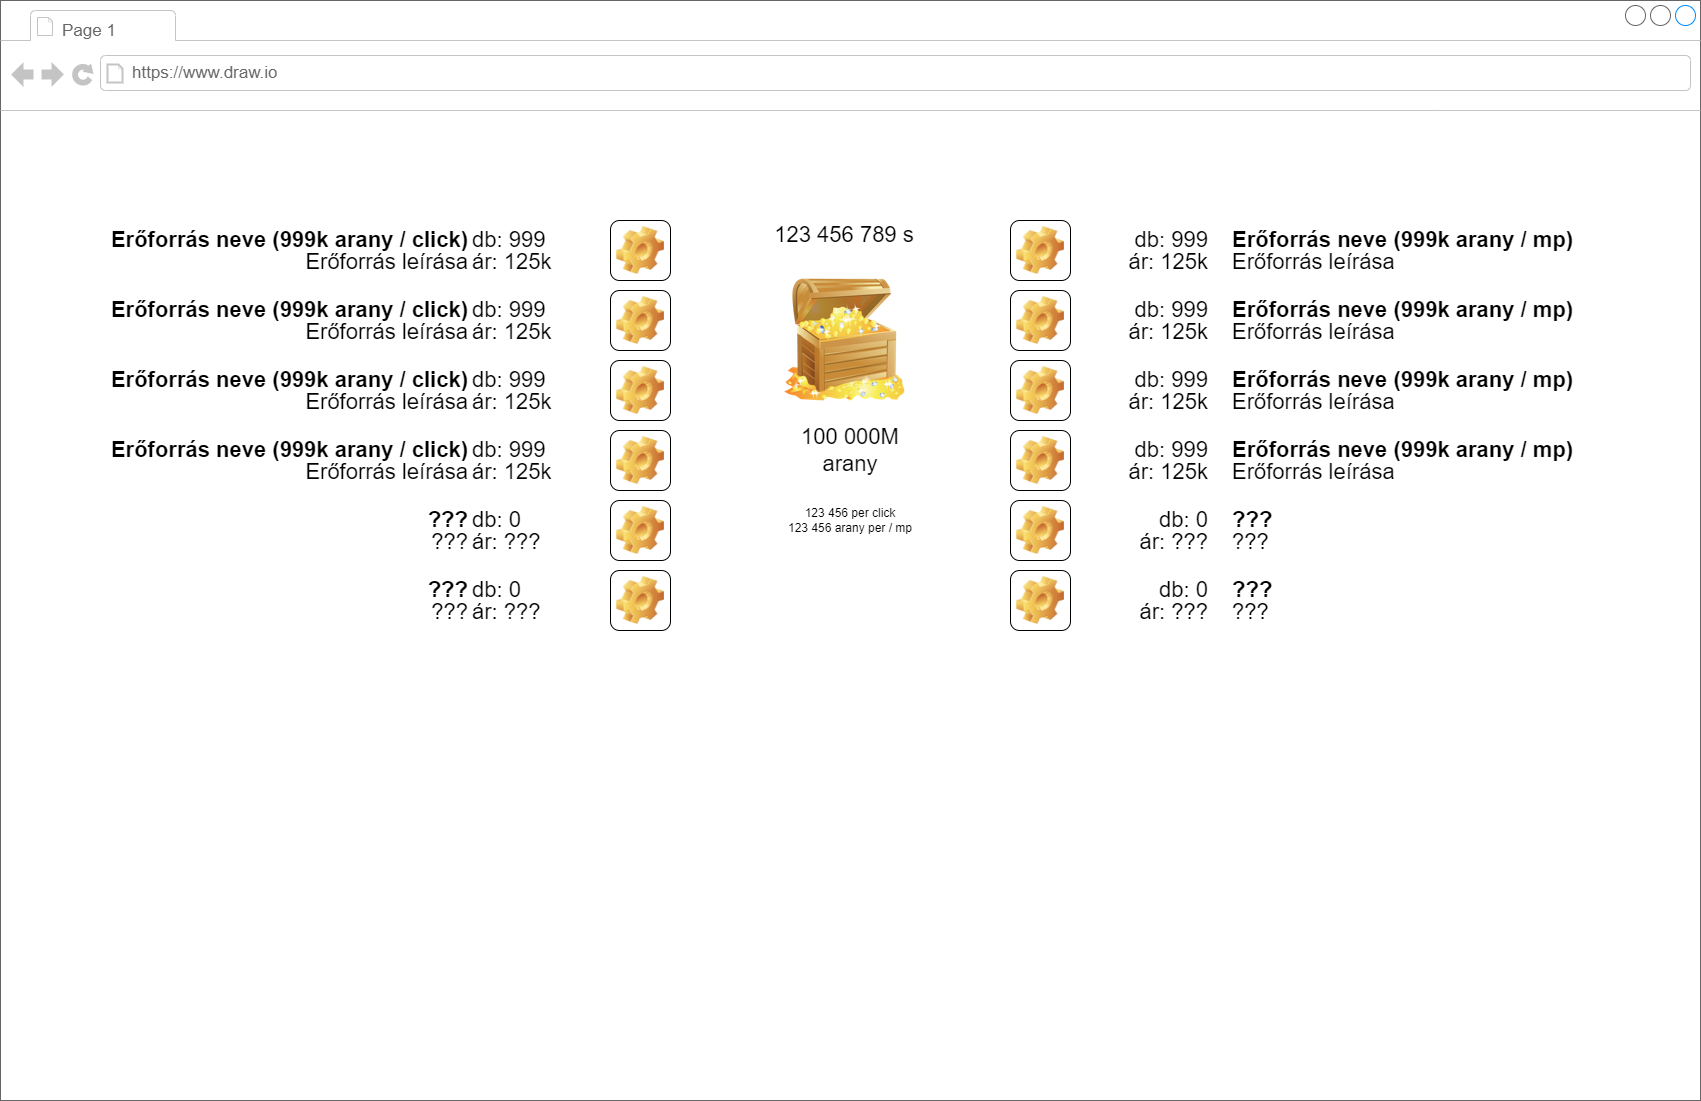

The diagram above was exported from draw.io. Its source (the exported page's mxGraphModel, read from the mxfile embedded in the PNG):
<mxGraphModel dx="2735" dy="1945" grid="1" gridSize="10" guides="1" tooltips="1" connect="1" arrows="1" fold="1" page="1" pageScale="1" pageWidth="850" pageHeight="1100" background="none" math="0" shadow="0">
  <root>
    <mxCell id="0" />
    <mxCell id="1" parent="0" />
    <mxCell id="fl6sXn16Q4NKtZM_1bAl-16" value="" style="strokeWidth=1;shadow=0;dashed=0;align=center;html=1;shape=mxgraph.mockup.containers.browserWindow;rSize=0;strokeColor=#666666;strokeColor2=#008cff;strokeColor3=#c4c4c4;mainText=,;recursiveResize=0;movable=1;resizable=1;rotatable=1;deletable=1;editable=1;locked=0;connectable=1;" parent="1" vertex="1">
      <mxGeometry x="910" y="550" width="1700" height="1100" as="geometry" />
    </mxCell>
    <mxCell id="fl6sXn16Q4NKtZM_1bAl-17" value="Page 1" style="strokeWidth=1;shadow=0;dashed=0;align=center;html=1;shape=mxgraph.mockup.containers.anchor;fontSize=17;fontColor=#666666;align=left;whiteSpace=wrap;" parent="fl6sXn16Q4NKtZM_1bAl-16" vertex="1">
      <mxGeometry x="60" y="18" width="110" height="26" as="geometry" />
    </mxCell>
    <mxCell id="fl6sXn16Q4NKtZM_1bAl-18" value="https://www.draw.io" style="strokeWidth=1;shadow=0;dashed=0;align=center;html=1;shape=mxgraph.mockup.containers.anchor;rSize=0;fontSize=17;fontColor=#666666;align=left;" parent="fl6sXn16Q4NKtZM_1bAl-16" vertex="1">
      <mxGeometry x="130" y="60" width="250" height="26" as="geometry" />
    </mxCell>
    <mxCell id="fl6sXn16Q4NKtZM_1bAl-19" value="" style="shape=image;html=1;verticalAlign=top;verticalLabelPosition=bottom;labelBackgroundColor=#ffffff;imageAspect=0;aspect=fixed;image=https://cdn0.iconfinder.com/data/icons/ie_Bright/128/gold.png" parent="fl6sXn16Q4NKtZM_1bAl-16" vertex="1">
      <mxGeometry x="780" y="276" width="128" height="128" as="geometry" />
    </mxCell>
    <mxCell id="fl6sXn16Q4NKtZM_1bAl-20" value="&lt;font style=&quot;font-size: 22px;&quot;&gt;100 000M&lt;br style=&quot;&quot;&gt;arany&lt;/font&gt;" style="text;strokeColor=none;align=center;fillColor=none;html=1;verticalAlign=middle;whiteSpace=wrap;rounded=0;fontSize=13;" parent="fl6sXn16Q4NKtZM_1bAl-16" vertex="1">
      <mxGeometry x="770" y="420" width="160" height="60" as="geometry" />
    </mxCell>
    <mxCell id="fl6sXn16Q4NKtZM_1bAl-21" value="123 456 789 s" style="text;strokeColor=none;align=center;fillColor=none;html=1;verticalAlign=middle;whiteSpace=wrap;rounded=0;fontSize=22;" parent="fl6sXn16Q4NKtZM_1bAl-16" vertex="1">
      <mxGeometry x="764" y="220" width="160" height="30" as="geometry" />
    </mxCell>
    <mxCell id="fl6sXn16Q4NKtZM_1bAl-23" value="Icon" style="icon;html=1;image=img/clipart/Gear_128x128.png;noLabel=1;collapsible=0;part=0;" parent="fl6sXn16Q4NKtZM_1bAl-16" vertex="1">
      <mxGeometry x="1010" y="220" width="60" height="60" as="geometry" />
    </mxCell>
    <mxCell id="fl6sXn16Q4NKtZM_1bAl-25" value="&lt;p style=&quot;line-height: 100%;&quot;&gt;db: 999&lt;br&gt;ár: 125k&lt;/p&gt;" style="text;strokeColor=none;align=right;fillColor=none;html=1;verticalAlign=middle;whiteSpace=wrap;rounded=0;fontSize=22;" parent="fl6sXn16Q4NKtZM_1bAl-16" vertex="1">
      <mxGeometry x="1090" y="220" width="120" height="60" as="geometry" />
    </mxCell>
    <mxCell id="fl6sXn16Q4NKtZM_1bAl-26" value="&lt;p style=&quot;line-height: 100%; font-size: 22px;&quot;&gt;&lt;b style=&quot;font-size: 22px;&quot;&gt;Erőforrás neve (999k arany / mp)&lt;/b&gt;&lt;br style=&quot;font-size: 22px;&quot;&gt;Erőforrás leírása&lt;/p&gt;" style="text;strokeColor=none;align=left;fillColor=none;html=1;verticalAlign=middle;whiteSpace=wrap;rounded=0;fontSize=22;" parent="fl6sXn16Q4NKtZM_1bAl-16" vertex="1">
      <mxGeometry x="1230" y="220" width="420" height="60" as="geometry" />
    </mxCell>
    <mxCell id="fl6sXn16Q4NKtZM_1bAl-36" value="Icon" style="icon;html=1;image=img/clipart/Gear_128x128.png;noLabel=1;collapsible=0;part=0;" parent="fl6sXn16Q4NKtZM_1bAl-16" vertex="1">
      <mxGeometry x="1010" y="290" width="60" height="60" as="geometry" />
    </mxCell>
    <mxCell id="fl6sXn16Q4NKtZM_1bAl-37" value="&lt;p style=&quot;line-height: 100%;&quot;&gt;db: 999&lt;br&gt;ár: 125k&lt;/p&gt;" style="text;strokeColor=none;align=right;fillColor=none;html=1;verticalAlign=middle;whiteSpace=wrap;rounded=0;fontSize=22;" parent="fl6sXn16Q4NKtZM_1bAl-16" vertex="1">
      <mxGeometry x="1090" y="290" width="120" height="60" as="geometry" />
    </mxCell>
    <mxCell id="fl6sXn16Q4NKtZM_1bAl-38" value="&lt;p style=&quot;line-height: 100%; font-size: 22px;&quot;&gt;&lt;b style=&quot;font-size: 22px;&quot;&gt;Erőforrás neve (999k arany / mp)&lt;/b&gt;&lt;br style=&quot;font-size: 22px;&quot;&gt;Erőforrás leírása&lt;/p&gt;" style="text;strokeColor=none;align=left;fillColor=none;html=1;verticalAlign=middle;whiteSpace=wrap;rounded=0;fontSize=22;" parent="fl6sXn16Q4NKtZM_1bAl-16" vertex="1">
      <mxGeometry x="1230" y="290" width="420" height="60" as="geometry" />
    </mxCell>
    <mxCell id="fl6sXn16Q4NKtZM_1bAl-39" value="Icon" style="icon;html=1;image=img/clipart/Gear_128x128.png;noLabel=1;collapsible=0;part=0;" parent="fl6sXn16Q4NKtZM_1bAl-16" vertex="1">
      <mxGeometry x="1010" y="360" width="60" height="60" as="geometry" />
    </mxCell>
    <mxCell id="fl6sXn16Q4NKtZM_1bAl-40" value="&lt;p style=&quot;line-height: 100%;&quot;&gt;db: 999&lt;br&gt;ár: 125k&lt;/p&gt;" style="text;strokeColor=none;align=right;fillColor=none;html=1;verticalAlign=middle;whiteSpace=wrap;rounded=0;fontSize=22;" parent="fl6sXn16Q4NKtZM_1bAl-16" vertex="1">
      <mxGeometry x="1090" y="360" width="120" height="60" as="geometry" />
    </mxCell>
    <mxCell id="fl6sXn16Q4NKtZM_1bAl-41" value="&lt;p style=&quot;line-height: 100%; font-size: 22px;&quot;&gt;&lt;b style=&quot;font-size: 22px;&quot;&gt;Erőforrás neve (999k arany / mp)&lt;/b&gt;&lt;br style=&quot;font-size: 22px;&quot;&gt;Erőforrás leírása&lt;/p&gt;" style="text;strokeColor=none;align=left;fillColor=none;html=1;verticalAlign=middle;whiteSpace=wrap;rounded=0;fontSize=22;" parent="fl6sXn16Q4NKtZM_1bAl-16" vertex="1">
      <mxGeometry x="1230" y="360" width="420" height="60" as="geometry" />
    </mxCell>
    <mxCell id="fl6sXn16Q4NKtZM_1bAl-42" value="Icon" style="icon;html=1;image=img/clipart/Gear_128x128.png;noLabel=1;collapsible=0;part=0;" parent="fl6sXn16Q4NKtZM_1bAl-16" vertex="1">
      <mxGeometry x="1010" y="430" width="60" height="60" as="geometry" />
    </mxCell>
    <mxCell id="fl6sXn16Q4NKtZM_1bAl-43" value="&lt;p style=&quot;line-height: 100%;&quot;&gt;db: 999&lt;br&gt;ár: 125k&lt;/p&gt;" style="text;strokeColor=none;align=right;fillColor=none;html=1;verticalAlign=middle;whiteSpace=wrap;rounded=0;fontSize=22;" parent="fl6sXn16Q4NKtZM_1bAl-16" vertex="1">
      <mxGeometry x="1090" y="430" width="120" height="60" as="geometry" />
    </mxCell>
    <mxCell id="fl6sXn16Q4NKtZM_1bAl-44" value="&lt;p style=&quot;line-height: 100%; font-size: 22px;&quot;&gt;&lt;b style=&quot;font-size: 22px;&quot;&gt;Erőforrás neve (999k arany / mp)&lt;/b&gt;&lt;br style=&quot;font-size: 22px;&quot;&gt;Erőforrás leírása&lt;/p&gt;" style="text;strokeColor=none;align=left;fillColor=none;html=1;verticalAlign=middle;whiteSpace=wrap;rounded=0;fontSize=22;" parent="fl6sXn16Q4NKtZM_1bAl-16" vertex="1">
      <mxGeometry x="1230" y="430" width="420" height="60" as="geometry" />
    </mxCell>
    <mxCell id="fl6sXn16Q4NKtZM_1bAl-45" value="Icon" style="icon;html=1;image=img/clipart/Gear_128x128.png;noLabel=1;collapsible=0;part=0;" parent="fl6sXn16Q4NKtZM_1bAl-16" vertex="1">
      <mxGeometry x="1010" y="500" width="60" height="60" as="geometry" />
    </mxCell>
    <mxCell id="fl6sXn16Q4NKtZM_1bAl-46" value="&lt;p style=&quot;line-height: 100%;&quot;&gt;db: 0&lt;br&gt;ár: ???&lt;/p&gt;" style="text;strokeColor=none;align=right;fillColor=none;html=1;verticalAlign=middle;whiteSpace=wrap;rounded=0;fontSize=22;" parent="fl6sXn16Q4NKtZM_1bAl-16" vertex="1">
      <mxGeometry x="1090" y="500" width="120" height="60" as="geometry" />
    </mxCell>
    <mxCell id="fl6sXn16Q4NKtZM_1bAl-47" value="&lt;p style=&quot;line-height: 100%; font-size: 22px;&quot;&gt;&lt;b style=&quot;font-size: 22px;&quot;&gt;???&lt;/b&gt;&lt;br style=&quot;font-size: 22px;&quot;&gt;???&lt;/p&gt;" style="text;strokeColor=none;align=left;fillColor=none;html=1;verticalAlign=middle;whiteSpace=wrap;rounded=0;fontSize=22;" parent="fl6sXn16Q4NKtZM_1bAl-16" vertex="1">
      <mxGeometry x="1230" y="500" width="420" height="60" as="geometry" />
    </mxCell>
    <mxCell id="fl6sXn16Q4NKtZM_1bAl-48" value="Icon" style="icon;html=1;image=img/clipart/Gear_128x128.png;noLabel=1;collapsible=0;part=0;" parent="fl6sXn16Q4NKtZM_1bAl-16" vertex="1">
      <mxGeometry x="1010" y="570" width="60" height="60" as="geometry" />
    </mxCell>
    <mxCell id="fl6sXn16Q4NKtZM_1bAl-51" value="&lt;p style=&quot;line-height: 100%;&quot;&gt;db: 0&lt;br&gt;ár: ???&lt;/p&gt;" style="text;strokeColor=none;align=right;fillColor=none;html=1;verticalAlign=middle;whiteSpace=wrap;rounded=0;fontSize=22;" parent="fl6sXn16Q4NKtZM_1bAl-16" vertex="1">
      <mxGeometry x="1090" y="570" width="120" height="60" as="geometry" />
    </mxCell>
    <mxCell id="fl6sXn16Q4NKtZM_1bAl-52" value="&lt;p style=&quot;line-height: 100%; font-size: 22px;&quot;&gt;&lt;b style=&quot;font-size: 22px;&quot;&gt;???&lt;/b&gt;&lt;br style=&quot;font-size: 22px;&quot;&gt;???&lt;/p&gt;" style="text;strokeColor=none;align=left;fillColor=none;html=1;verticalAlign=middle;whiteSpace=wrap;rounded=0;fontSize=22;" parent="fl6sXn16Q4NKtZM_1bAl-16" vertex="1">
      <mxGeometry x="1230" y="570" width="420" height="60" as="geometry" />
    </mxCell>
    <mxCell id="fl6sXn16Q4NKtZM_1bAl-53" value="Icon" style="icon;html=1;image=img/clipart/Gear_128x128.png;noLabel=1;collapsible=0;part=0;" parent="fl6sXn16Q4NKtZM_1bAl-16" vertex="1">
      <mxGeometry x="610" y="220" width="60" height="60" as="geometry" />
    </mxCell>
    <mxCell id="fl6sXn16Q4NKtZM_1bAl-54" value="Icon" style="icon;html=1;image=img/clipart/Gear_128x128.png;noLabel=1;collapsible=0;part=0;" parent="fl6sXn16Q4NKtZM_1bAl-16" vertex="1">
      <mxGeometry x="610" y="290" width="60" height="60" as="geometry" />
    </mxCell>
    <mxCell id="fl6sXn16Q4NKtZM_1bAl-55" value="Icon" style="icon;html=1;image=img/clipart/Gear_128x128.png;noLabel=1;collapsible=0;part=0;" parent="fl6sXn16Q4NKtZM_1bAl-16" vertex="1">
      <mxGeometry x="610" y="360" width="60" height="60" as="geometry" />
    </mxCell>
    <mxCell id="fl6sXn16Q4NKtZM_1bAl-56" value="Icon" style="icon;html=1;image=img/clipart/Gear_128x128.png;noLabel=1;collapsible=0;part=0;" parent="fl6sXn16Q4NKtZM_1bAl-16" vertex="1">
      <mxGeometry x="610" y="430" width="60" height="60" as="geometry" />
    </mxCell>
    <mxCell id="fl6sXn16Q4NKtZM_1bAl-57" value="Icon" style="icon;html=1;image=img/clipart/Gear_128x128.png;noLabel=1;collapsible=0;part=0;" parent="fl6sXn16Q4NKtZM_1bAl-16" vertex="1">
      <mxGeometry x="610" y="500" width="60" height="60" as="geometry" />
    </mxCell>
    <mxCell id="fl6sXn16Q4NKtZM_1bAl-58" value="Icon" style="icon;html=1;image=img/clipart/Gear_128x128.png;noLabel=1;collapsible=0;part=0;" parent="fl6sXn16Q4NKtZM_1bAl-16" vertex="1">
      <mxGeometry x="610" y="570" width="60" height="60" as="geometry" />
    </mxCell>
    <mxCell id="fl6sXn16Q4NKtZM_1bAl-71" value="&lt;p style=&quot;line-height: 100%;&quot;&gt;db: 999&lt;br&gt;ár: 125k&lt;/p&gt;" style="text;strokeColor=none;align=left;fillColor=none;html=1;verticalAlign=middle;whiteSpace=wrap;rounded=0;fontSize=22;" parent="fl6sXn16Q4NKtZM_1bAl-16" vertex="1">
      <mxGeometry x="470" y="220" width="120" height="60" as="geometry" />
    </mxCell>
    <mxCell id="fl6sXn16Q4NKtZM_1bAl-72" value="&lt;p style=&quot;line-height: 100%;&quot;&gt;db: 999&lt;br&gt;ár: 125k&lt;/p&gt;" style="text;strokeColor=none;align=left;fillColor=none;html=1;verticalAlign=middle;whiteSpace=wrap;rounded=0;fontSize=22;" parent="fl6sXn16Q4NKtZM_1bAl-16" vertex="1">
      <mxGeometry x="470" y="290" width="120" height="60" as="geometry" />
    </mxCell>
    <mxCell id="fl6sXn16Q4NKtZM_1bAl-73" value="&lt;p style=&quot;line-height: 100%;&quot;&gt;db: 999&lt;br&gt;ár: 125k&lt;/p&gt;" style="text;strokeColor=none;align=left;fillColor=none;html=1;verticalAlign=middle;whiteSpace=wrap;rounded=0;fontSize=22;" parent="fl6sXn16Q4NKtZM_1bAl-16" vertex="1">
      <mxGeometry x="470" y="360" width="120" height="60" as="geometry" />
    </mxCell>
    <mxCell id="fl6sXn16Q4NKtZM_1bAl-74" value="&lt;p style=&quot;line-height: 100%;&quot;&gt;db: 999&lt;br&gt;ár: 125k&lt;/p&gt;" style="text;strokeColor=none;align=left;fillColor=none;html=1;verticalAlign=middle;whiteSpace=wrap;rounded=0;fontSize=22;" parent="fl6sXn16Q4NKtZM_1bAl-16" vertex="1">
      <mxGeometry x="470" y="430" width="120" height="60" as="geometry" />
    </mxCell>
    <mxCell id="fl6sXn16Q4NKtZM_1bAl-75" value="&lt;p style=&quot;line-height: 100%;&quot;&gt;db: 0&lt;br&gt;ár: ???&lt;/p&gt;" style="text;strokeColor=none;align=left;fillColor=none;html=1;verticalAlign=middle;whiteSpace=wrap;rounded=0;fontSize=22;" parent="fl6sXn16Q4NKtZM_1bAl-16" vertex="1">
      <mxGeometry x="470" y="500" width="120" height="60" as="geometry" />
    </mxCell>
    <mxCell id="fl6sXn16Q4NKtZM_1bAl-76" value="&lt;p style=&quot;line-height: 100%;&quot;&gt;db: 0&lt;br&gt;ár: ???&lt;/p&gt;" style="text;strokeColor=none;align=left;fillColor=none;html=1;verticalAlign=middle;whiteSpace=wrap;rounded=0;fontSize=22;" parent="fl6sXn16Q4NKtZM_1bAl-16" vertex="1">
      <mxGeometry x="470" y="570" width="120" height="60" as="geometry" />
    </mxCell>
    <mxCell id="fl6sXn16Q4NKtZM_1bAl-77" value="&lt;p style=&quot;line-height: 100%; font-size: 22px;&quot;&gt;&lt;b style=&quot;font-size: 22px;&quot;&gt;Erőforrás neve (999k arany / click)&lt;/b&gt;&lt;br style=&quot;font-size: 22px;&quot;&gt;Erőforrás leírása&lt;/p&gt;" style="text;strokeColor=none;align=right;fillColor=none;html=1;verticalAlign=middle;whiteSpace=wrap;rounded=0;fontSize=22;" parent="fl6sXn16Q4NKtZM_1bAl-16" vertex="1">
      <mxGeometry x="50" y="220" width="420" height="60" as="geometry" />
    </mxCell>
    <mxCell id="fl6sXn16Q4NKtZM_1bAl-78" value="&lt;p style=&quot;line-height: 100%; font-size: 22px;&quot;&gt;&lt;b style=&quot;font-size: 22px;&quot;&gt;Erőforrás neve (999k arany / click)&lt;/b&gt;&lt;br style=&quot;font-size: 22px;&quot;&gt;Erőforrás leírása&lt;/p&gt;" style="text;strokeColor=none;align=right;fillColor=none;html=1;verticalAlign=middle;whiteSpace=wrap;rounded=0;fontSize=22;" parent="fl6sXn16Q4NKtZM_1bAl-16" vertex="1">
      <mxGeometry x="50" y="290" width="420" height="60" as="geometry" />
    </mxCell>
    <mxCell id="fl6sXn16Q4NKtZM_1bAl-79" value="&lt;p style=&quot;line-height: 100%; font-size: 22px;&quot;&gt;&lt;b style=&quot;font-size: 22px;&quot;&gt;Erőforrás neve (999k arany / click)&lt;/b&gt;&lt;br style=&quot;font-size: 22px;&quot;&gt;Erőforrás leírása&lt;/p&gt;" style="text;strokeColor=none;align=right;fillColor=none;html=1;verticalAlign=middle;whiteSpace=wrap;rounded=0;fontSize=22;" parent="fl6sXn16Q4NKtZM_1bAl-16" vertex="1">
      <mxGeometry x="50" y="360" width="420" height="60" as="geometry" />
    </mxCell>
    <mxCell id="fl6sXn16Q4NKtZM_1bAl-80" value="&lt;p style=&quot;line-height: 100%; font-size: 22px;&quot;&gt;&lt;b style=&quot;font-size: 22px;&quot;&gt;Erőforrás neve (999k arany / click)&lt;/b&gt;&lt;br style=&quot;font-size: 22px;&quot;&gt;Erőforrás leírása&lt;/p&gt;" style="text;strokeColor=none;align=right;fillColor=none;html=1;verticalAlign=middle;whiteSpace=wrap;rounded=0;fontSize=22;" parent="fl6sXn16Q4NKtZM_1bAl-16" vertex="1">
      <mxGeometry x="50" y="430" width="420" height="60" as="geometry" />
    </mxCell>
    <mxCell id="fl6sXn16Q4NKtZM_1bAl-81" value="&lt;p style=&quot;line-height: 100%; font-size: 22px;&quot;&gt;&lt;b style=&quot;font-size: 22px;&quot;&gt;???&lt;/b&gt;&lt;br style=&quot;font-size: 22px;&quot;&gt;???&lt;/p&gt;" style="text;strokeColor=none;align=right;fillColor=none;html=1;verticalAlign=middle;whiteSpace=wrap;rounded=0;fontSize=22;" parent="fl6sXn16Q4NKtZM_1bAl-16" vertex="1">
      <mxGeometry x="50" y="500" width="420" height="60" as="geometry" />
    </mxCell>
    <mxCell id="fl6sXn16Q4NKtZM_1bAl-82" value="&lt;p style=&quot;line-height: 100%; font-size: 22px;&quot;&gt;&lt;b style=&quot;font-size: 22px;&quot;&gt;???&lt;/b&gt;&lt;br style=&quot;font-size: 22px;&quot;&gt;???&lt;/p&gt;" style="text;strokeColor=none;align=right;fillColor=none;html=1;verticalAlign=middle;whiteSpace=wrap;rounded=0;fontSize=22;" parent="fl6sXn16Q4NKtZM_1bAl-16" vertex="1">
      <mxGeometry x="50" y="570" width="420" height="60" as="geometry" />
    </mxCell>
    <mxCell id="fl6sXn16Q4NKtZM_1bAl-83" value="123 456 per click&lt;br&gt;123 456 arany per / mp" style="text;strokeColor=none;align=center;fillColor=none;html=1;verticalAlign=middle;whiteSpace=wrap;rounded=0;fontSize=12;" parent="fl6sXn16Q4NKtZM_1bAl-16" vertex="1">
      <mxGeometry x="770" y="490" width="160" height="60" as="geometry" />
    </mxCell>
  </root>
</mxGraphModel>